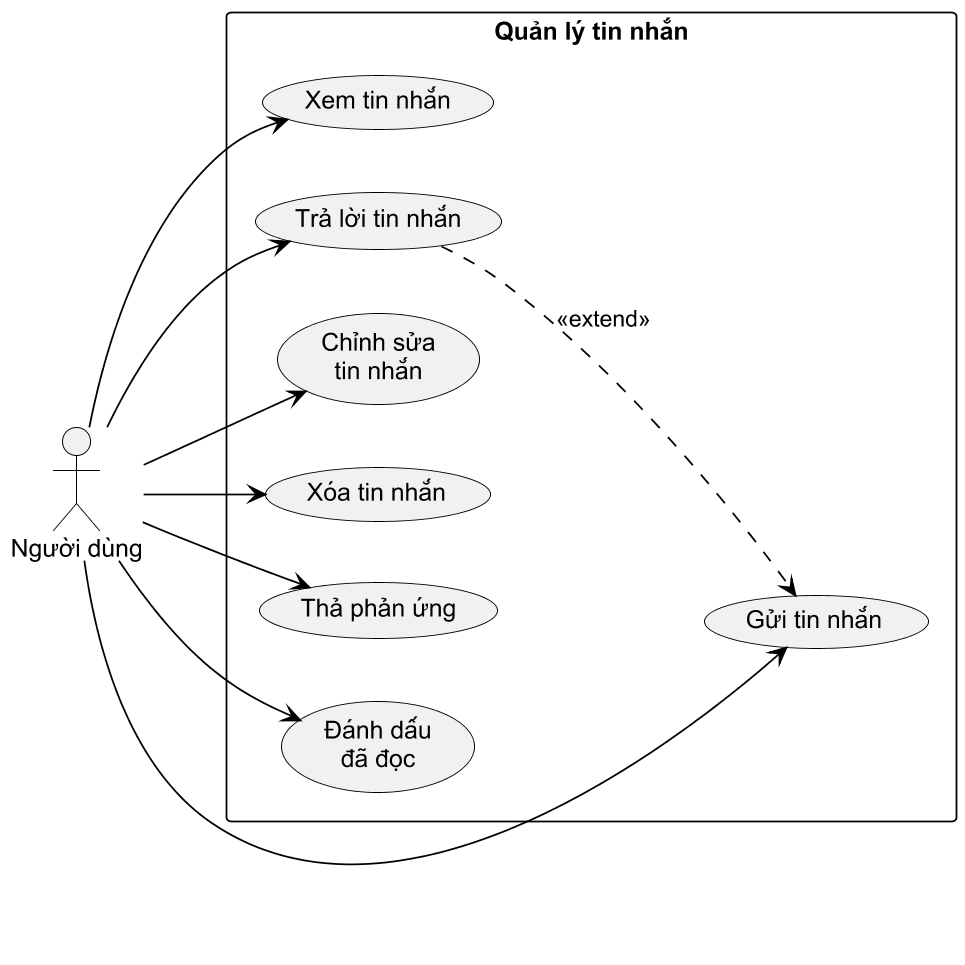

The diagram above was rendered by PlantUML. Its source (embedded in the PNG):
@startuml
skinparam monochrome true
skinparam shadowing false
skinparam defaultFontName Arial
skinparam dpi 170
skinparam packageStyle rectangle
skinparam ArrowColor Black
skinparam ActorBorderColor Black
skinparam UsecaseBorderColor Black
skinparam RectangleBorderColor Black
skinparam ClassBorderColor Black
skinparam handwritten false
left to right direction
actor "Người dùng" as User
rectangle "Quản lý tin nhắn" {
  usecase "Xem tin nhắn" as UC_View
  usecase "Gửi tin nhắn" as UC_Send
  usecase "Trả lời tin nhắn" as UC_Reply
  usecase "Chỉnh sửa\ntin nhắn" as UC_Edit
  usecase "Xóa tin nhắn" as UC_Delete
  usecase "Thả phản ứng" as UC_React
  usecase "Đánh dấu\nđã đọc" as UC_Read
}
User --> UC_View
User --> UC_Send
User --> UC_Reply
User --> UC_Edit
User --> UC_Delete
User --> UC_React
User --> UC_Read
UC_Reply ..> UC_Send : <<extend>>
@enduml